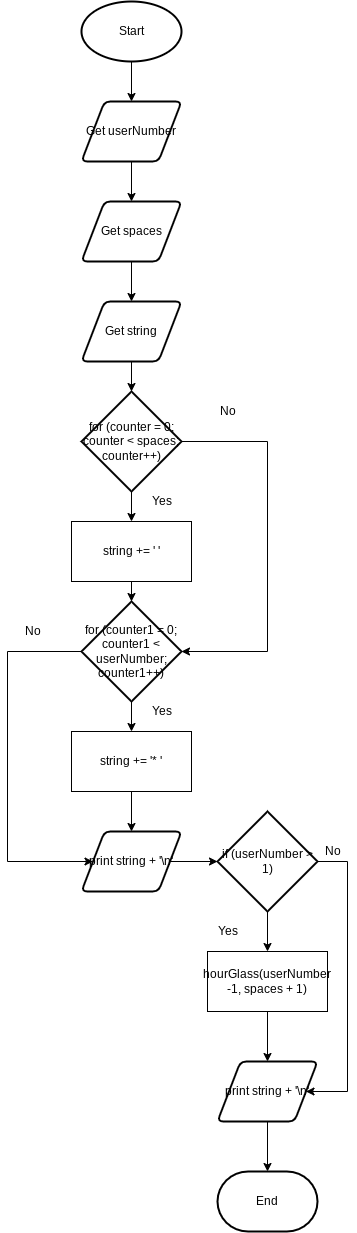

The diagram above was exported from draw.io. Its source (the exported page's mxGraphModel, read from the mxfile embedded in the PNG):
<mxGraphModel dx="1264" dy="872" grid="1" gridSize="10" guides="1" tooltips="1" connect="1" arrows="1" fold="1" page="1" pageScale="1" pageWidth="827" pageHeight="1169" math="0" shadow="0">
  <root>
    <mxCell id="0" />
    <mxCell id="1" parent="0" />
    <mxCell id="10" style="edgeStyle=none;html=1;entryX=0.5;entryY=0;entryDx=0;entryDy=0;" parent="1" source="2" target="3" edge="1">
      <mxGeometry relative="1" as="geometry" />
    </mxCell>
    <mxCell id="2" value="Start" style="strokeWidth=2;html=1;shape=mxgraph.flowchart.start_1;whiteSpace=wrap;" parent="1" vertex="1">
      <mxGeometry x="364" y="40" width="100" height="60" as="geometry" />
    </mxCell>
    <mxCell id="11" style="edgeStyle=none;html=1;entryX=0.5;entryY=0;entryDx=0;entryDy=0;" parent="1" source="3" target="4" edge="1">
      <mxGeometry relative="1" as="geometry" />
    </mxCell>
    <mxCell id="3" value="Get userNumber" style="shape=parallelogram;html=1;strokeWidth=2;perimeter=parallelogramPerimeter;whiteSpace=wrap;rounded=1;arcSize=12;size=0.23;" parent="1" vertex="1">
      <mxGeometry x="364" y="140" width="100" height="60" as="geometry" />
    </mxCell>
    <mxCell id="12" style="edgeStyle=none;html=1;entryX=0.5;entryY=0;entryDx=0;entryDy=0;" parent="1" source="4" target="5" edge="1">
      <mxGeometry relative="1" as="geometry" />
    </mxCell>
    <mxCell id="4" value="Get spaces" style="shape=parallelogram;html=1;strokeWidth=2;perimeter=parallelogramPerimeter;whiteSpace=wrap;rounded=1;arcSize=12;size=0.23;" parent="1" vertex="1">
      <mxGeometry x="364" y="240" width="100" height="60" as="geometry" />
    </mxCell>
    <mxCell id="13" style="edgeStyle=none;html=1;entryX=0.5;entryY=0;entryDx=0;entryDy=0;entryPerimeter=0;" parent="1" source="5" target="6" edge="1">
      <mxGeometry relative="1" as="geometry" />
    </mxCell>
    <mxCell id="5" value="Get string" style="shape=parallelogram;html=1;strokeWidth=2;perimeter=parallelogramPerimeter;whiteSpace=wrap;rounded=1;arcSize=12;size=0.23;" parent="1" vertex="1">
      <mxGeometry x="364" y="340" width="100" height="60" as="geometry" />
    </mxCell>
    <mxCell id="14" style="edgeStyle=none;html=1;entryX=0.5;entryY=0;entryDx=0;entryDy=0;" parent="1" source="6" target="7" edge="1">
      <mxGeometry relative="1" as="geometry" />
    </mxCell>
    <mxCell id="29" style="edgeStyle=orthogonalEdgeStyle;html=1;entryX=1;entryY=0.5;entryDx=0;entryDy=0;entryPerimeter=0;rounded=0;" parent="1" source="6" target="8" edge="1">
      <mxGeometry relative="1" as="geometry">
        <Array as="points">
          <mxPoint x="550" y="480" />
          <mxPoint x="550" y="690" />
        </Array>
      </mxGeometry>
    </mxCell>
    <mxCell id="6" value="for (counter = 0; counter &amp;lt; spaces; counter++)" style="strokeWidth=2;html=1;shape=mxgraph.flowchart.decision;whiteSpace=wrap;" parent="1" vertex="1">
      <mxGeometry x="364" y="430" width="100" height="100" as="geometry" />
    </mxCell>
    <mxCell id="15" style="edgeStyle=none;html=1;entryX=0.5;entryY=0;entryDx=0;entryDy=0;entryPerimeter=0;" parent="1" source="7" target="8" edge="1">
      <mxGeometry relative="1" as="geometry" />
    </mxCell>
    <mxCell id="7" value="string += ' '" style="rounded=0;whiteSpace=wrap;html=1;" parent="1" vertex="1">
      <mxGeometry x="354" y="560" width="120" height="60" as="geometry" />
    </mxCell>
    <mxCell id="16" style="edgeStyle=none;html=1;entryX=0.5;entryY=0;entryDx=0;entryDy=0;" parent="1" source="8" target="9" edge="1">
      <mxGeometry relative="1" as="geometry" />
    </mxCell>
    <mxCell id="32" style="edgeStyle=orthogonalEdgeStyle;rounded=0;html=1;entryX=0;entryY=0.5;entryDx=0;entryDy=0;" parent="1" source="8" target="17" edge="1">
      <mxGeometry relative="1" as="geometry">
        <Array as="points">
          <mxPoint x="290" y="690" />
          <mxPoint x="290" y="900" />
        </Array>
      </mxGeometry>
    </mxCell>
    <mxCell id="8" value="for (counter1 = 0; counter1 &amp;lt; userNumber; counter1++)" style="strokeWidth=2;html=1;shape=mxgraph.flowchart.decision;whiteSpace=wrap;" parent="1" vertex="1">
      <mxGeometry x="364" y="640" width="100" height="100" as="geometry" />
    </mxCell>
    <mxCell id="22" style="edgeStyle=none;html=1;entryX=0.5;entryY=0;entryDx=0;entryDy=0;" parent="1" source="9" target="17" edge="1">
      <mxGeometry relative="1" as="geometry" />
    </mxCell>
    <mxCell id="9" value="string += '* '" style="rounded=0;whiteSpace=wrap;html=1;" parent="1" vertex="1">
      <mxGeometry x="354" y="770" width="120" height="60" as="geometry" />
    </mxCell>
    <mxCell id="23" style="edgeStyle=none;html=1;" parent="1" source="17" target="18" edge="1">
      <mxGeometry relative="1" as="geometry" />
    </mxCell>
    <mxCell id="17" value="print string + '\n'" style="shape=parallelogram;html=1;strokeWidth=2;perimeter=parallelogramPerimeter;whiteSpace=wrap;rounded=1;arcSize=12;size=0.23;" parent="1" vertex="1">
      <mxGeometry x="364" y="870" width="100" height="60" as="geometry" />
    </mxCell>
    <mxCell id="24" style="edgeStyle=none;html=1;exitX=0.5;exitY=1;exitDx=0;exitDy=0;exitPerimeter=0;" parent="1" source="18" edge="1">
      <mxGeometry relative="1" as="geometry">
        <mxPoint x="550" y="990" as="targetPoint" />
      </mxGeometry>
    </mxCell>
    <mxCell id="33" style="edgeStyle=orthogonalEdgeStyle;rounded=0;html=1;entryX=1;entryY=0.5;entryDx=0;entryDy=0;exitX=1;exitY=0.5;exitDx=0;exitDy=0;exitPerimeter=0;" parent="1" source="18" target="21" edge="1">
      <mxGeometry relative="1" as="geometry">
        <Array as="points">
          <mxPoint x="630" y="900" />
          <mxPoint x="630" y="1130" />
        </Array>
      </mxGeometry>
    </mxCell>
    <mxCell id="18" value="if (userNumber &amp;gt; 1)" style="strokeWidth=2;html=1;shape=mxgraph.flowchart.decision;whiteSpace=wrap;" parent="1" vertex="1">
      <mxGeometry x="500" y="850" width="100" height="100" as="geometry" />
    </mxCell>
    <mxCell id="25" style="edgeStyle=none;html=1;entryX=0.5;entryY=0;entryDx=0;entryDy=0;" parent="1" source="19" target="21" edge="1">
      <mxGeometry relative="1" as="geometry">
        <mxPoint x="550" y="1100" as="targetPoint" />
      </mxGeometry>
    </mxCell>
    <mxCell id="19" value="hourGlass(userNumber -1, spaces + 1)" style="rounded=0;whiteSpace=wrap;html=1;" parent="1" vertex="1">
      <mxGeometry x="490" y="990" width="120" height="60" as="geometry" />
    </mxCell>
    <mxCell id="39" style="edgeStyle=none;html=1;" edge="1" parent="1" source="21">
      <mxGeometry relative="1" as="geometry">
        <mxPoint x="550" y="1210" as="targetPoint" />
      </mxGeometry>
    </mxCell>
    <mxCell id="21" value="print string + '\n'" style="shape=parallelogram;html=1;strokeWidth=2;perimeter=parallelogramPerimeter;whiteSpace=wrap;rounded=1;arcSize=12;size=0.23;" parent="1" vertex="1">
      <mxGeometry x="500" y="1100" width="100" height="60" as="geometry" />
    </mxCell>
    <mxCell id="26" value="Yes" style="text;html=1;align=center;verticalAlign=middle;resizable=0;points=[];autosize=1;strokeColor=none;fillColor=none;" parent="1" vertex="1">
      <mxGeometry x="490" y="960" width="40" height="20" as="geometry" />
    </mxCell>
    <mxCell id="27" value="Yes" style="text;html=1;align=center;verticalAlign=middle;resizable=0;points=[];autosize=1;strokeColor=none;fillColor=none;" parent="1" vertex="1">
      <mxGeometry x="424" y="740" width="40" height="20" as="geometry" />
    </mxCell>
    <mxCell id="28" value="Yes" style="text;html=1;align=center;verticalAlign=middle;resizable=0;points=[];autosize=1;strokeColor=none;fillColor=none;" parent="1" vertex="1">
      <mxGeometry x="424" y="530" width="40" height="20" as="geometry" />
    </mxCell>
    <mxCell id="30" value="No" style="text;html=1;align=center;verticalAlign=middle;resizable=0;points=[];autosize=1;strokeColor=none;fillColor=none;" parent="1" vertex="1">
      <mxGeometry x="495" y="440" width="30" height="20" as="geometry" />
    </mxCell>
    <mxCell id="31" value="No" style="text;html=1;align=center;verticalAlign=middle;resizable=0;points=[];autosize=1;strokeColor=none;fillColor=none;" parent="1" vertex="1">
      <mxGeometry x="300" y="660" width="30" height="20" as="geometry" />
    </mxCell>
    <mxCell id="34" value="No" style="text;html=1;align=center;verticalAlign=middle;resizable=0;points=[];autosize=1;strokeColor=none;fillColor=none;" parent="1" vertex="1">
      <mxGeometry x="600" y="880" width="30" height="20" as="geometry" />
    </mxCell>
    <mxCell id="35" value="End" style="strokeWidth=2;html=1;shape=mxgraph.flowchart.terminator;whiteSpace=wrap;" parent="1" vertex="1">
      <mxGeometry x="500" y="1210" width="100" height="60" as="geometry" />
    </mxCell>
  </root>
</mxGraphModel>